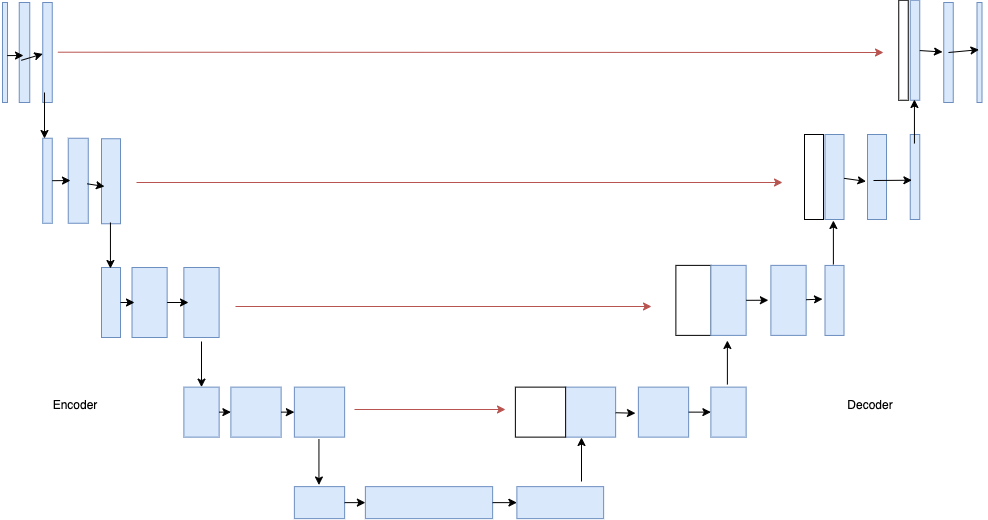

The diagram above was exported from draw.io. Its source (the exported page's mxGraphModel, read from the mxfile embedded in the PNG):
<mxGraphModel dx="1122" dy="762" grid="0" gridSize="10" guides="1" tooltips="1" connect="1" arrows="1" fold="1" page="1" pageScale="1" pageWidth="1169" pageHeight="827" math="0" shadow="0">
  <root>
    <mxCell id="0" />
    <mxCell id="1" parent="0" />
    <mxCell id="Jq713yi_vZq1jW4NLqdJ-1" value="" style="verticalLabelPosition=bottom;verticalAlign=top;html=1;shape=mxgraph.basic.rect;fillColor2=none;strokeWidth=1;size=20;indent=5;rotation=90;fillColor=#dae8fc;strokeColor=#6c8ebf;" vertex="1" parent="1">
      <mxGeometry x="10.5" y="109.5" width="100" height="5" as="geometry" />
    </mxCell>
    <mxCell id="Jq713yi_vZq1jW4NLqdJ-2" value="" style="verticalLabelPosition=bottom;verticalAlign=top;html=1;shape=mxgraph.basic.rect;fillColor2=none;strokeWidth=1;size=20;indent=5;rotation=90;fillColor=#dae8fc;strokeColor=#6c8ebf;" vertex="1" parent="1">
      <mxGeometry x="30" y="106.75" width="100" height="10.5" as="geometry" />
    </mxCell>
    <mxCell id="Jq713yi_vZq1jW4NLqdJ-3" value="" style="verticalLabelPosition=bottom;verticalAlign=top;html=1;shape=mxgraph.basic.rect;fillColor2=none;strokeWidth=1;size=20;indent=5;rotation=90;fillColor=#dae8fc;strokeColor=#6c8ebf;" vertex="1" parent="1">
      <mxGeometry x="53" y="107.25" width="100" height="9.5" as="geometry" />
    </mxCell>
    <mxCell id="Jq713yi_vZq1jW4NLqdJ-4" value="" style="verticalLabelPosition=bottom;verticalAlign=top;html=1;shape=mxgraph.basic.rect;fillColor2=none;strokeWidth=1;size=20;indent=5;rotation=90;fillColor=#dae8fc;strokeColor=#6c8ebf;" vertex="1" parent="1">
      <mxGeometry x="985" y="109.5" width="100" height="5" as="geometry" />
    </mxCell>
    <mxCell id="Jq713yi_vZq1jW4NLqdJ-7" value="" style="verticalLabelPosition=bottom;verticalAlign=top;html=1;shape=mxgraph.basic.rect;fillColor2=none;strokeWidth=1;size=20;indent=5;rotation=90;fillColor=#dae8fc;strokeColor=#6c8ebf;" vertex="1" parent="1">
      <mxGeometry x="60.5" y="235.5" width="85" height="9.5" as="geometry" />
    </mxCell>
    <mxCell id="Jq713yi_vZq1jW4NLqdJ-8" value="" style="verticalLabelPosition=bottom;verticalAlign=top;html=1;shape=mxgraph.basic.rect;fillColor2=none;strokeWidth=1;size=20;indent=5;rotation=90;fillColor=#dae8fc;strokeColor=#6c8ebf;" vertex="1" parent="1">
      <mxGeometry x="91.25" y="230.25" width="85" height="20" as="geometry" />
    </mxCell>
    <mxCell id="Jq713yi_vZq1jW4NLqdJ-9" value="" style="verticalLabelPosition=bottom;verticalAlign=top;html=1;shape=mxgraph.basic.rect;fillColor2=none;strokeWidth=1;size=20;indent=5;rotation=90;fillColor=#dae8fc;strokeColor=#6c8ebf;" vertex="1" parent="1">
      <mxGeometry x="124" y="231.25" width="85" height="19" as="geometry" />
    </mxCell>
    <mxCell id="Jq713yi_vZq1jW4NLqdJ-10" value="" style="verticalLabelPosition=bottom;verticalAlign=top;html=1;shape=mxgraph.basic.rect;fillColor2=none;strokeWidth=1;size=20;indent=5;rotation=90;fillColor=#dae8fc;strokeColor=#6c8ebf;" vertex="1" parent="1">
      <mxGeometry x="131.5" y="352.5" width="70" height="19" as="geometry" />
    </mxCell>
    <mxCell id="Jq713yi_vZq1jW4NLqdJ-11" value="" style="verticalLabelPosition=bottom;verticalAlign=top;html=1;shape=mxgraph.basic.rect;fillColor2=none;strokeWidth=1;size=20;indent=5;rotation=90;fillColor=#dae8fc;strokeColor=#6c8ebf;" vertex="1" parent="1">
      <mxGeometry x="170.07" y="344.44" width="70" height="35.13" as="geometry" />
    </mxCell>
    <mxCell id="Jq713yi_vZq1jW4NLqdJ-12" value="" style="verticalLabelPosition=bottom;verticalAlign=top;html=1;shape=mxgraph.basic.rect;fillColor2=none;strokeWidth=1;size=20;indent=5;rotation=90;fillColor=#dae8fc;strokeColor=#6c8ebf;" vertex="1" parent="1">
      <mxGeometry x="222" y="344.37" width="70" height="35.25" as="geometry" />
    </mxCell>
    <mxCell id="Jq713yi_vZq1jW4NLqdJ-13" value="" style="verticalLabelPosition=bottom;verticalAlign=top;html=1;shape=mxgraph.basic.rect;fillColor2=none;strokeWidth=1;size=20;indent=5;rotation=90;fillColor=#dae8fc;strokeColor=#6c8ebf;" vertex="1" parent="1">
      <mxGeometry x="232" y="454" width="50" height="35.25" as="geometry" />
    </mxCell>
    <mxCell id="Jq713yi_vZq1jW4NLqdJ-14" value="" style="verticalLabelPosition=bottom;verticalAlign=top;html=1;shape=mxgraph.basic.rect;fillColor2=none;strokeWidth=1;size=20;indent=5;rotation=90;fillColor=#dae8fc;strokeColor=#6c8ebf;" vertex="1" parent="1">
      <mxGeometry x="286.5" y="446.5" width="50" height="50.25" as="geometry" />
    </mxCell>
    <mxCell id="Jq713yi_vZq1jW4NLqdJ-16" value="" style="verticalLabelPosition=bottom;verticalAlign=top;html=1;shape=mxgraph.basic.rect;fillColor2=none;strokeWidth=1;size=20;indent=5;rotation=90;fillColor=#dae8fc;strokeColor=#6c8ebf;" vertex="1" parent="1">
      <mxGeometry x="350" y="446.5" width="50" height="50.25" as="geometry" />
    </mxCell>
    <mxCell id="Jq713yi_vZq1jW4NLqdJ-17" value="" style="verticalLabelPosition=bottom;verticalAlign=top;html=1;shape=mxgraph.basic.rect;fillColor2=none;strokeWidth=1;size=20;indent=5;rotation=90;fillColor=#dae8fc;strokeColor=#6c8ebf;" vertex="1" parent="1">
      <mxGeometry x="359" y="537" width="32" height="50.25" as="geometry" />
    </mxCell>
    <mxCell id="Jq713yi_vZq1jW4NLqdJ-18" value="" style="verticalLabelPosition=bottom;verticalAlign=top;html=1;shape=mxgraph.basic.rect;fillColor2=none;strokeWidth=1;size=20;indent=5;rotation=90;fillColor=#dae8fc;strokeColor=#6c8ebf;" vertex="1" parent="1">
      <mxGeometry x="468.5" y="498.5" width="32" height="127.25" as="geometry" />
    </mxCell>
    <mxCell id="Jq713yi_vZq1jW4NLqdJ-19" value="" style="verticalLabelPosition=bottom;verticalAlign=top;html=1;shape=mxgraph.basic.rect;fillColor2=none;strokeWidth=1;size=20;indent=5;rotation=90;fillColor=#dae8fc;strokeColor=#6c8ebf;" vertex="1" parent="1">
      <mxGeometry x="599.75" y="518.75" width="32" height="86.75" as="geometry" />
    </mxCell>
    <mxCell id="Jq713yi_vZq1jW4NLqdJ-20" value="" style="verticalLabelPosition=bottom;verticalAlign=top;html=1;shape=mxgraph.basic.rect;fillColor2=none;strokeWidth=1;size=20;indent=5;rotation=90;fillColor=#dae8fc;strokeColor=#6c8ebf;" vertex="1" parent="1">
      <mxGeometry x="621" y="446.5" width="50" height="50.25" as="geometry" />
    </mxCell>
    <mxCell id="Jq713yi_vZq1jW4NLqdJ-21" value="" style="verticalLabelPosition=bottom;verticalAlign=top;html=1;shape=mxgraph.basic.rect;fillColor2=none;strokeWidth=1;size=20;indent=5;rotation=90;" vertex="1" parent="1">
      <mxGeometry x="571" y="446.5" width="50" height="50.25" as="geometry" />
    </mxCell>
    <mxCell id="Jq713yi_vZq1jW4NLqdJ-22" value="" style="verticalLabelPosition=bottom;verticalAlign=top;html=1;shape=mxgraph.basic.rect;fillColor2=none;strokeWidth=1;size=20;indent=5;rotation=90;fillColor=#dae8fc;strokeColor=#6c8ebf;" vertex="1" parent="1">
      <mxGeometry x="694" y="446.5" width="50" height="50.25" as="geometry" />
    </mxCell>
    <mxCell id="Jq713yi_vZq1jW4NLqdJ-23" value="" style="verticalLabelPosition=bottom;verticalAlign=top;html=1;shape=mxgraph.basic.rect;fillColor2=none;strokeWidth=1;size=14.81;indent=5;rotation=90;fillColor=#dae8fc;strokeColor=#6c8ebf;" vertex="1" parent="1">
      <mxGeometry x="759" y="454" width="50" height="35.25" as="geometry" />
    </mxCell>
    <mxCell id="Jq713yi_vZq1jW4NLqdJ-24" value="" style="verticalLabelPosition=bottom;verticalAlign=top;html=1;shape=mxgraph.basic.rect;fillColor2=none;strokeWidth=1;size=20;indent=5;rotation=90;fillColor=#dae8fc;strokeColor=#6c8ebf;" vertex="1" parent="1">
      <mxGeometry x="809" y="342.25" width="70" height="35.25" as="geometry" />
    </mxCell>
    <mxCell id="Jq713yi_vZq1jW4NLqdJ-25" value="" style="verticalLabelPosition=bottom;verticalAlign=top;html=1;shape=mxgraph.basic.rect;fillColor2=none;strokeWidth=1;size=20;indent=5;rotation=90;" vertex="1" parent="1">
      <mxGeometry x="714" y="342.25" width="70" height="35.25" as="geometry" />
    </mxCell>
    <mxCell id="Jq713yi_vZq1jW4NLqdJ-26" value="" style="verticalLabelPosition=bottom;verticalAlign=top;html=1;shape=mxgraph.basic.rect;fillColor2=none;strokeWidth=1;size=20;indent=5;rotation=90;fillColor=#dae8fc;strokeColor=#6c8ebf;" vertex="1" parent="1">
      <mxGeometry x="749" y="342.25" width="70" height="35.25" as="geometry" />
    </mxCell>
    <mxCell id="Jq713yi_vZq1jW4NLqdJ-27" value="" style="verticalLabelPosition=bottom;verticalAlign=top;html=1;shape=mxgraph.basic.rect;fillColor2=none;strokeWidth=1;size=20;indent=5;rotation=90;fillColor=#dae8fc;strokeColor=#6c8ebf;" vertex="1" parent="1">
      <mxGeometry x="855" y="350.44" width="70" height="19" as="geometry" />
    </mxCell>
    <mxCell id="Jq713yi_vZq1jW4NLqdJ-30" value="" style="verticalLabelPosition=bottom;verticalAlign=top;html=1;shape=mxgraph.basic.rect;fillColor2=none;strokeWidth=1;size=20;indent=5;rotation=90;fillColor=#dae8fc;strokeColor=#6c8ebf;" vertex="1" parent="1">
      <mxGeometry x="847.5" y="227" width="85" height="19" as="geometry" />
    </mxCell>
    <mxCell id="Jq713yi_vZq1jW4NLqdJ-31" value="" style="verticalLabelPosition=bottom;verticalAlign=top;html=1;shape=mxgraph.basic.rect;fillColor2=none;strokeWidth=1;size=20;indent=5;rotation=90;" vertex="1" parent="1">
      <mxGeometry x="827" y="227" width="85" height="19" as="geometry" />
    </mxCell>
    <mxCell id="Jq713yi_vZq1jW4NLqdJ-32" value="" style="verticalLabelPosition=bottom;verticalAlign=top;html=1;shape=mxgraph.basic.rect;fillColor2=none;strokeWidth=1;size=20;indent=5;rotation=90;fillColor=#dae8fc;strokeColor=#6c8ebf;" vertex="1" parent="1">
      <mxGeometry x="890" y="227" width="85" height="19" as="geometry" />
    </mxCell>
    <mxCell id="Jq713yi_vZq1jW4NLqdJ-33" value="" style="verticalLabelPosition=bottom;verticalAlign=top;html=1;shape=mxgraph.basic.rect;fillColor2=none;strokeWidth=1;size=20;indent=5;rotation=90;fillColor=#dae8fc;strokeColor=#6c8ebf;" vertex="1" parent="1">
      <mxGeometry x="928" y="231.75" width="85" height="9.5" as="geometry" />
    </mxCell>
    <mxCell id="Jq713yi_vZq1jW4NLqdJ-34" value="" style="verticalLabelPosition=bottom;verticalAlign=top;html=1;shape=mxgraph.basic.rect;fillColor2=none;strokeWidth=1;size=20;indent=5;rotation=90;fillColor=#dae8fc;strokeColor=#6c8ebf;" vertex="1" parent="1">
      <mxGeometry x="920.5" y="105" width="100" height="9.5" as="geometry" />
    </mxCell>
    <mxCell id="Jq713yi_vZq1jW4NLqdJ-35" value="" style="verticalLabelPosition=bottom;verticalAlign=top;html=1;shape=mxgraph.basic.rect;fillColor2=none;strokeWidth=1;size=20;indent=5;rotation=90;" vertex="1" parent="1">
      <mxGeometry x="909" y="105" width="100" height="9.5" as="geometry" />
    </mxCell>
    <mxCell id="Jq713yi_vZq1jW4NLqdJ-36" value="" style="verticalLabelPosition=bottom;verticalAlign=top;html=1;shape=mxgraph.basic.rect;fillColor2=none;strokeWidth=1;size=20;indent=5;rotation=90;fillColor=#dae8fc;strokeColor=#6c8ebf;" vertex="1" parent="1">
      <mxGeometry x="954" y="107.25" width="100" height="9.5" as="geometry" />
    </mxCell>
    <mxCell id="Jq713yi_vZq1jW4NLqdJ-37" value="" style="endArrow=classic;html=1;rounded=0;exitX=0.497;exitY=-0.588;exitDx=0;exitDy=0;exitPerimeter=0;fillColor=#f8cecc;strokeColor=#b85450;" edge="1" parent="1" source="Jq713yi_vZq1jW4NLqdJ-3">
      <mxGeometry width="50" height="50" relative="1" as="geometry">
        <mxPoint x="466" y="388" as="sourcePoint" />
        <mxPoint x="939" y="112" as="targetPoint" />
      </mxGeometry>
    </mxCell>
    <mxCell id="Jq713yi_vZq1jW4NLqdJ-38" value="" style="endArrow=classic;html=1;rounded=0;fillColor=#f8cecc;strokeColor=#b85450;" edge="1" parent="1">
      <mxGeometry width="50" height="50" relative="1" as="geometry">
        <mxPoint x="192" y="242" as="sourcePoint" />
        <mxPoint x="838" y="242" as="targetPoint" />
      </mxGeometry>
    </mxCell>
    <mxCell id="Jq713yi_vZq1jW4NLqdJ-39" value="" style="endArrow=classic;html=1;rounded=0;fillColor=#f8cecc;strokeColor=#b85450;" edge="1" parent="1">
      <mxGeometry width="50" height="50" relative="1" as="geometry">
        <mxPoint x="291" y="366" as="sourcePoint" />
        <mxPoint x="707" y="366" as="targetPoint" />
      </mxGeometry>
    </mxCell>
    <mxCell id="Jq713yi_vZq1jW4NLqdJ-40" value="" style="endArrow=classic;html=1;rounded=0;fillColor=#f8cecc;strokeColor=#b85450;" edge="1" parent="1">
      <mxGeometry width="50" height="50" relative="1" as="geometry">
        <mxPoint x="410" y="469" as="sourcePoint" />
        <mxPoint x="561" y="469" as="targetPoint" />
      </mxGeometry>
    </mxCell>
    <mxCell id="Jq713yi_vZq1jW4NLqdJ-42" value="" style="endArrow=classic;html=1;rounded=0;" edge="1" parent="1" target="Jq713yi_vZq1jW4NLqdJ-13">
      <mxGeometry width="50" height="50" relative="1" as="geometry">
        <mxPoint x="257" y="401" as="sourcePoint" />
        <mxPoint x="516" y="373" as="targetPoint" />
      </mxGeometry>
    </mxCell>
    <mxCell id="Jq713yi_vZq1jW4NLqdJ-43" value="" style="endArrow=classic;html=1;rounded=0;" edge="1" parent="1">
      <mxGeometry width="50" height="50" relative="1" as="geometry">
        <mxPoint x="374.44" y="498.5" as="sourcePoint" />
        <mxPoint x="374.44" y="544.5" as="targetPoint" />
      </mxGeometry>
    </mxCell>
    <mxCell id="Jq713yi_vZq1jW4NLqdJ-44" value="" style="endArrow=classic;html=1;rounded=0;" edge="1" parent="1">
      <mxGeometry width="50" height="50" relative="1" as="geometry">
        <mxPoint x="100" y="152" as="sourcePoint" />
        <mxPoint x="100" y="198" as="targetPoint" />
      </mxGeometry>
    </mxCell>
    <mxCell id="Jq713yi_vZq1jW4NLqdJ-45" value="" style="endArrow=classic;html=1;rounded=0;" edge="1" parent="1">
      <mxGeometry width="50" height="50" relative="1" as="geometry">
        <mxPoint x="165.94" y="282" as="sourcePoint" />
        <mxPoint x="165.94" y="328" as="targetPoint" />
      </mxGeometry>
    </mxCell>
    <mxCell id="Jq713yi_vZq1jW4NLqdJ-46" value="" style="endArrow=classic;html=1;rounded=0;" edge="1" parent="1">
      <mxGeometry width="50" height="50" relative="1" as="geometry">
        <mxPoint x="637" y="541" as="sourcePoint" />
        <mxPoint x="637" y="497" as="targetPoint" />
      </mxGeometry>
    </mxCell>
    <mxCell id="Jq713yi_vZq1jW4NLqdJ-47" value="" style="endArrow=classic;html=1;rounded=0;" edge="1" parent="1">
      <mxGeometry width="50" height="50" relative="1" as="geometry">
        <mxPoint x="969.94" y="203" as="sourcePoint" />
        <mxPoint x="969.94" y="159" as="targetPoint" />
      </mxGeometry>
    </mxCell>
    <mxCell id="Jq713yi_vZq1jW4NLqdJ-48" value="" style="endArrow=classic;html=1;rounded=0;" edge="1" parent="1">
      <mxGeometry width="50" height="50" relative="1" as="geometry">
        <mxPoint x="888.89" y="324" as="sourcePoint" />
        <mxPoint x="888.89" y="280" as="targetPoint" />
      </mxGeometry>
    </mxCell>
    <mxCell id="Jq713yi_vZq1jW4NLqdJ-49" value="" style="endArrow=classic;html=1;rounded=0;" edge="1" parent="1">
      <mxGeometry width="50" height="50" relative="1" as="geometry">
        <mxPoint x="782.89" y="444" as="sourcePoint" />
        <mxPoint x="782.89" y="400" as="targetPoint" />
      </mxGeometry>
    </mxCell>
    <mxCell id="Jq713yi_vZq1jW4NLqdJ-53" value="" style="endArrow=classic;html=1;rounded=0;" edge="1" parent="1" source="Jq713yi_vZq1jW4NLqdJ-17" target="Jq713yi_vZq1jW4NLqdJ-18">
      <mxGeometry width="50" height="50" relative="1" as="geometry">
        <mxPoint x="526" y="384" as="sourcePoint" />
        <mxPoint x="576" y="334" as="targetPoint" />
      </mxGeometry>
    </mxCell>
    <mxCell id="Jq713yi_vZq1jW4NLqdJ-54" value="" style="endArrow=classic;html=1;rounded=0;" edge="1" parent="1" source="Jq713yi_vZq1jW4NLqdJ-18" target="Jq713yi_vZq1jW4NLqdJ-19">
      <mxGeometry width="50" height="50" relative="1" as="geometry">
        <mxPoint x="526" y="384" as="sourcePoint" />
        <mxPoint x="576" y="334" as="targetPoint" />
      </mxGeometry>
    </mxCell>
    <mxCell id="Jq713yi_vZq1jW4NLqdJ-55" value="" style="endArrow=classic;html=1;rounded=0;" edge="1" parent="1" source="Jq713yi_vZq1jW4NLqdJ-13" target="Jq713yi_vZq1jW4NLqdJ-14">
      <mxGeometry width="50" height="50" relative="1" as="geometry">
        <mxPoint x="526" y="384" as="sourcePoint" />
        <mxPoint x="576" y="334" as="targetPoint" />
      </mxGeometry>
    </mxCell>
    <mxCell id="Jq713yi_vZq1jW4NLqdJ-56" value="" style="endArrow=classic;html=1;rounded=0;" edge="1" parent="1" source="Jq713yi_vZq1jW4NLqdJ-14" target="Jq713yi_vZq1jW4NLqdJ-16">
      <mxGeometry width="50" height="50" relative="1" as="geometry">
        <mxPoint x="526" y="384" as="sourcePoint" />
        <mxPoint x="576" y="334" as="targetPoint" />
      </mxGeometry>
    </mxCell>
    <mxCell id="Jq713yi_vZq1jW4NLqdJ-57" value="" style="endArrow=classic;html=1;rounded=0;" edge="1" parent="1" source="Jq713yi_vZq1jW4NLqdJ-10">
      <mxGeometry width="50" height="50" relative="1" as="geometry">
        <mxPoint x="526" y="384" as="sourcePoint" />
        <mxPoint x="190" y="362" as="targetPoint" />
      </mxGeometry>
    </mxCell>
    <mxCell id="Jq713yi_vZq1jW4NLqdJ-58" value="" style="endArrow=classic;html=1;rounded=0;" edge="1" parent="1" source="Jq713yi_vZq1jW4NLqdJ-11">
      <mxGeometry width="50" height="50" relative="1" as="geometry">
        <mxPoint x="526" y="384" as="sourcePoint" />
        <mxPoint x="244" y="362" as="targetPoint" />
      </mxGeometry>
    </mxCell>
    <mxCell id="Jq713yi_vZq1jW4NLqdJ-59" value="" style="endArrow=classic;html=1;rounded=0;entryX=0.522;entryY=1.058;entryDx=0;entryDy=0;entryPerimeter=0;" edge="1" parent="1" source="Jq713yi_vZq1jW4NLqdJ-20" target="Jq713yi_vZq1jW4NLqdJ-22">
      <mxGeometry width="50" height="50" relative="1" as="geometry">
        <mxPoint x="526" y="384" as="sourcePoint" />
        <mxPoint x="576" y="334" as="targetPoint" />
      </mxGeometry>
    </mxCell>
    <mxCell id="Jq713yi_vZq1jW4NLqdJ-60" value="" style="endArrow=classic;html=1;rounded=0;" edge="1" parent="1" source="Jq713yi_vZq1jW4NLqdJ-22" target="Jq713yi_vZq1jW4NLqdJ-23">
      <mxGeometry width="50" height="50" relative="1" as="geometry">
        <mxPoint x="526" y="384" as="sourcePoint" />
        <mxPoint x="576" y="334" as="targetPoint" />
      </mxGeometry>
    </mxCell>
    <mxCell id="Jq713yi_vZq1jW4NLqdJ-61" value="" style="endArrow=classic;html=1;rounded=0;entryX=0.498;entryY=1.071;entryDx=0;entryDy=0;entryPerimeter=0;" edge="1" parent="1" source="Jq713yi_vZq1jW4NLqdJ-26" target="Jq713yi_vZq1jW4NLqdJ-24">
      <mxGeometry width="50" height="50" relative="1" as="geometry">
        <mxPoint x="526" y="384" as="sourcePoint" />
        <mxPoint x="576" y="334" as="targetPoint" />
      </mxGeometry>
    </mxCell>
    <mxCell id="Jq713yi_vZq1jW4NLqdJ-62" value="" style="endArrow=classic;html=1;rounded=0;entryX=0.481;entryY=1.132;entryDx=0;entryDy=0;entryPerimeter=0;" edge="1" parent="1" source="Jq713yi_vZq1jW4NLqdJ-24" target="Jq713yi_vZq1jW4NLqdJ-27">
      <mxGeometry width="50" height="50" relative="1" as="geometry">
        <mxPoint x="526" y="384" as="sourcePoint" />
        <mxPoint x="576" y="334" as="targetPoint" />
      </mxGeometry>
    </mxCell>
    <mxCell id="Jq713yi_vZq1jW4NLqdJ-63" value="" style="endArrow=classic;html=1;rounded=0;" edge="1" parent="1" source="Jq713yi_vZq1jW4NLqdJ-7">
      <mxGeometry width="50" height="50" relative="1" as="geometry">
        <mxPoint x="526" y="384" as="sourcePoint" />
        <mxPoint x="126" y="240" as="targetPoint" />
      </mxGeometry>
    </mxCell>
    <mxCell id="Jq713yi_vZq1jW4NLqdJ-64" value="" style="endArrow=classic;html=1;rounded=0;exitX=0.536;exitY=0.052;exitDx=0;exitDy=0;exitPerimeter=0;" edge="1" parent="1" source="Jq713yi_vZq1jW4NLqdJ-8">
      <mxGeometry width="50" height="50" relative="1" as="geometry">
        <mxPoint x="526" y="384" as="sourcePoint" />
        <mxPoint x="160" y="246" as="targetPoint" />
      </mxGeometry>
    </mxCell>
    <mxCell id="Jq713yi_vZq1jW4NLqdJ-65" value="" style="endArrow=classic;html=1;rounded=0;entryX=0.552;entryY=1.077;entryDx=0;entryDy=0;entryPerimeter=0;" edge="1" parent="1" source="Jq713yi_vZq1jW4NLqdJ-30" target="Jq713yi_vZq1jW4NLqdJ-32">
      <mxGeometry width="50" height="50" relative="1" as="geometry">
        <mxPoint x="526" y="384" as="sourcePoint" />
        <mxPoint x="576" y="334" as="targetPoint" />
      </mxGeometry>
    </mxCell>
    <mxCell id="Jq713yi_vZq1jW4NLqdJ-66" value="" style="endArrow=classic;html=1;rounded=0;entryX=0.538;entryY=0.825;entryDx=0;entryDy=0;entryPerimeter=0;" edge="1" parent="1" target="Jq713yi_vZq1jW4NLqdJ-33">
      <mxGeometry width="50" height="50" relative="1" as="geometry">
        <mxPoint x="929" y="240" as="sourcePoint" />
        <mxPoint x="576" y="334" as="targetPoint" />
      </mxGeometry>
    </mxCell>
    <mxCell id="Jq713yi_vZq1jW4NLqdJ-67" value="" style="endArrow=classic;html=1;rounded=0;entryX=0.495;entryY=1.132;entryDx=0;entryDy=0;entryPerimeter=0;" edge="1" parent="1" source="Jq713yi_vZq1jW4NLqdJ-34" target="Jq713yi_vZq1jW4NLqdJ-36">
      <mxGeometry width="50" height="50" relative="1" as="geometry">
        <mxPoint x="526" y="384" as="sourcePoint" />
        <mxPoint x="576" y="334" as="targetPoint" />
      </mxGeometry>
    </mxCell>
    <mxCell id="Jq713yi_vZq1jW4NLqdJ-68" value="" style="endArrow=classic;html=1;rounded=0;exitX=0.5;exitY=0.5;exitDx=0;exitDy=0;exitPerimeter=0;entryX=0.472;entryY=0.606;entryDx=0;entryDy=0;entryPerimeter=0;" edge="1" parent="1" source="Jq713yi_vZq1jW4NLqdJ-36" target="Jq713yi_vZq1jW4NLqdJ-4">
      <mxGeometry width="50" height="50" relative="1" as="geometry">
        <mxPoint x="526" y="384" as="sourcePoint" />
        <mxPoint x="576" y="334" as="targetPoint" />
      </mxGeometry>
    </mxCell>
    <mxCell id="Jq713yi_vZq1jW4NLqdJ-69" value="" style="endArrow=classic;html=1;rounded=0;exitX=0.531;exitY=0.059;exitDx=0;exitDy=0;exitPerimeter=0;" edge="1" parent="1" source="Jq713yi_vZq1jW4NLqdJ-1">
      <mxGeometry width="50" height="50" relative="1" as="geometry">
        <mxPoint x="526" y="384" as="sourcePoint" />
        <mxPoint x="79" y="115" as="targetPoint" />
      </mxGeometry>
    </mxCell>
    <mxCell id="Jq713yi_vZq1jW4NLqdJ-70" value="" style="endArrow=classic;html=1;rounded=0;exitX=0.578;exitY=0.803;exitDx=0;exitDy=0;exitPerimeter=0;" edge="1" parent="1" source="Jq713yi_vZq1jW4NLqdJ-2" target="Jq713yi_vZq1jW4NLqdJ-3">
      <mxGeometry width="50" height="50" relative="1" as="geometry">
        <mxPoint x="526" y="384" as="sourcePoint" />
        <mxPoint x="576" y="334" as="targetPoint" />
      </mxGeometry>
    </mxCell>
    <mxCell id="Jq713yi_vZq1jW4NLqdJ-71" value="Encoder" style="text;html=1;strokeColor=none;fillColor=none;align=center;verticalAlign=middle;whiteSpace=wrap;rounded=0;" vertex="1" parent="1">
      <mxGeometry x="73" y="421" width="116" height="88" as="geometry" />
    </mxCell>
    <mxCell id="Jq713yi_vZq1jW4NLqdJ-72" value="Decoder" style="text;html=1;strokeColor=none;fillColor=none;align=center;verticalAlign=middle;whiteSpace=wrap;rounded=0;" vertex="1" parent="1">
      <mxGeometry x="896" y="450" width="60" height="30" as="geometry" />
    </mxCell>
  </root>
</mxGraphModel>